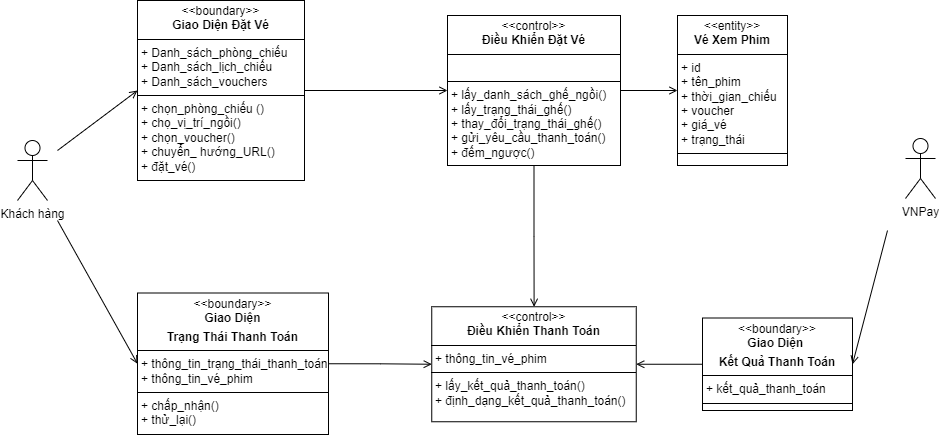

The diagram above was exported from draw.io. Its source (the exported page's mxGraphModel, read from the mxfile embedded in the PNG):
<mxGraphModel dx="1050" dy="621" grid="0" gridSize="10" guides="1" tooltips="1" connect="1" arrows="1" fold="1" page="0" pageScale="1" pageWidth="1700" pageHeight="1100" math="0" shadow="0">
  <root>
    <mxCell id="0" />
    <mxCell id="1" parent="0" />
    <mxCell id="bMcOlPjyYvG9kbO4Z2FB-31" style="edgeStyle=orthogonalEdgeStyle;rounded=0;orthogonalLoop=1;jettySize=auto;html=1;exitX=1;exitY=0.5;exitDx=0;exitDy=0;entryX=0;entryY=0.5;entryDx=0;entryDy=0;endArrow=open;endFill=0;" parent="1" source="bMcOlPjyYvG9kbO4Z2FB-10" target="bMcOlPjyYvG9kbO4Z2FB-11" edge="1">
      <mxGeometry relative="1" as="geometry" />
    </mxCell>
    <mxCell id="bMcOlPjyYvG9kbO4Z2FB-10" value="&lt;p style=&quot;margin:0px;margin-top:4px;text-align:center;&quot;&gt;&amp;lt;&amp;lt;boundary&amp;gt;&amp;gt;&lt;br&gt;&lt;b&gt;Giao Diện Đặt Vé&lt;/b&gt;&lt;/p&gt;&lt;hr size=&quot;1&quot; style=&quot;border-style:solid;&quot;&gt;&lt;p style=&quot;margin:0px;margin-left:4px;&quot;&gt;+ Danh_sách_phòng_chiếu&lt;/p&gt;&lt;p style=&quot;margin:0px;margin-left:4px;&quot;&gt;+ Danh_sách_lịch_chiếu&lt;br&gt;+ Danh_sách_vouchers&lt;/p&gt;&lt;hr size=&quot;1&quot; style=&quot;border-style:solid;&quot;&gt;&lt;p style=&quot;margin:0px;margin-left:4px;&quot;&gt;+ chọn_phòng_chiếu ()&lt;/p&gt;&lt;p style=&quot;margin:0px;margin-left:4px;&quot;&gt;+ chọ_vị_trí_ngồi()&lt;br&gt;+ chọn_voucher()&lt;/p&gt;&lt;p style=&quot;margin:0px;margin-left:4px;&quot;&gt;+ chuyển_ hướng_URL()&lt;/p&gt;&lt;p style=&quot;margin:0px;margin-left:4px;&quot;&gt;+ đặt_vé()&lt;/p&gt;" style="verticalAlign=top;align=left;overflow=fill;html=1;whiteSpace=wrap;" parent="1" vertex="1">
      <mxGeometry x="280" y="230" width="167" height="180" as="geometry" />
    </mxCell>
    <mxCell id="bMcOlPjyYvG9kbO4Z2FB-32" style="edgeStyle=orthogonalEdgeStyle;rounded=0;orthogonalLoop=1;jettySize=auto;html=1;exitX=1;exitY=0.5;exitDx=0;exitDy=0;entryX=0;entryY=0.5;entryDx=0;entryDy=0;endArrow=open;endFill=0;" parent="1" source="bMcOlPjyYvG9kbO4Z2FB-11" target="bMcOlPjyYvG9kbO4Z2FB-25" edge="1">
      <mxGeometry relative="1" as="geometry" />
    </mxCell>
    <mxCell id="bMcOlPjyYvG9kbO4Z2FB-33" style="edgeStyle=orthogonalEdgeStyle;rounded=0;orthogonalLoop=1;jettySize=auto;html=1;exitX=0.5;exitY=1;exitDx=0;exitDy=0;endArrow=open;endFill=0;" parent="1" source="bMcOlPjyYvG9kbO4Z2FB-11" target="bMcOlPjyYvG9kbO4Z2FB-12" edge="1">
      <mxGeometry relative="1" as="geometry" />
    </mxCell>
    <mxCell id="bMcOlPjyYvG9kbO4Z2FB-11" value="&lt;p style=&quot;margin:0px;margin-top:4px;text-align:center;&quot;&gt;&amp;lt;&amp;lt;control&amp;gt;&amp;gt;&lt;br&gt;&lt;b&gt;Điều Khiển Đặt Vé&lt;/b&gt;&lt;/p&gt;&lt;hr size=&quot;1&quot; style=&quot;border-style:solid;&quot;&gt;&lt;p style=&quot;margin:0px;margin-left:4px;&quot;&gt;&lt;br&gt;&lt;/p&gt;&lt;hr size=&quot;1&quot; style=&quot;border-style:solid;&quot;&gt;&lt;p style=&quot;margin:0px;margin-left:4px;&quot;&gt;+ lấy_danh_sách_ghế_ngồi()&lt;/p&gt;&lt;p style=&quot;margin:0px;margin-left:4px;&quot;&gt;+ lấy_trạng_thái_ghế()&lt;/p&gt;&lt;p style=&quot;margin:0px;margin-left:4px;&quot;&gt;+ thay_đổi_t&lt;span style=&quot;background-color: transparent; color: light-dark(rgb(0, 0, 0), rgb(255, 255, 255));&quot;&gt;rạng_thái_ghế()&lt;/span&gt;&lt;/p&gt;&lt;p style=&quot;margin:0px;margin-left:4px;&quot;&gt;+ gửi_yêu_cầu_thanh_toán()&lt;/p&gt;&lt;p style=&quot;margin:0px;margin-left:4px;&quot;&gt;+ đếm_ngược()&lt;/p&gt;" style="verticalAlign=top;align=left;overflow=fill;html=1;whiteSpace=wrap;" parent="1" vertex="1">
      <mxGeometry x="590" y="245" width="173" height="150" as="geometry" />
    </mxCell>
    <mxCell id="bMcOlPjyYvG9kbO4Z2FB-34" style="edgeStyle=orthogonalEdgeStyle;rounded=0;orthogonalLoop=1;jettySize=auto;html=1;exitX=1;exitY=0.5;exitDx=0;exitDy=0;entryX=0;entryY=0.5;entryDx=0;entryDy=0;endArrow=open;endFill=0;" parent="1" source="bMcOlPjyYvG9kbO4Z2FB-13" target="bMcOlPjyYvG9kbO4Z2FB-12" edge="1">
      <mxGeometry relative="1" as="geometry" />
    </mxCell>
    <mxCell id="bMcOlPjyYvG9kbO4Z2FB-12" value="&lt;p style=&quot;margin:0px;margin-top:4px;text-align:center;&quot;&gt;&amp;lt;&amp;lt;control&amp;gt;&amp;gt;&lt;br&gt;&lt;b&gt;Điều Khiển Thanh Toán&lt;/b&gt;&lt;/p&gt;&lt;hr size=&quot;1&quot; style=&quot;border-style:solid;&quot;&gt;&lt;p style=&quot;margin:0px;margin-left:4px;&quot;&gt;+ thông_tin_vé_phim&lt;/p&gt;&lt;hr size=&quot;1&quot; style=&quot;border-style:solid;&quot;&gt;&lt;p style=&quot;margin:0px;margin-left:4px;&quot;&gt;+ lấy_kết_quả_thanh_toán()&lt;/p&gt;&lt;p style=&quot;margin:0px;margin-left:4px;&quot;&gt;+ định_dạng_kết_quả_thanh_toán()&lt;/p&gt;" style="verticalAlign=top;align=left;overflow=fill;html=1;whiteSpace=wrap;" parent="1" vertex="1">
      <mxGeometry x="574.25" y="536.25" width="204.5" height="115" as="geometry" />
    </mxCell>
    <mxCell id="bMcOlPjyYvG9kbO4Z2FB-13" value="&lt;p style=&quot;margin:0px;margin-top:4px;text-align:center;&quot;&gt;&amp;lt;&amp;lt;boundary&amp;gt;&amp;gt;&lt;br&gt;&lt;b&gt;Giao Diện&lt;/b&gt;&lt;/p&gt;&lt;p style=&quot;margin:0px;margin-top:4px;text-align:center;&quot;&gt;&lt;b&gt;Trạng Thái Thanh Toán&lt;/b&gt;&lt;/p&gt;&lt;hr size=&quot;1&quot; style=&quot;border-style:solid;&quot;&gt;&lt;p style=&quot;margin:0px;margin-left:4px;&quot;&gt;+ thông_tin_trạng_thái_thanh_toán&lt;br&gt;&lt;/p&gt;&lt;p style=&quot;margin:0px;margin-left:4px;&quot;&gt;+ thông_tin_vé_phim&lt;/p&gt;&lt;hr size=&quot;1&quot; style=&quot;border-style:solid;&quot;&gt;&lt;p style=&quot;margin:0px;margin-left:4px;&quot;&gt;+ chấp_nhận()&lt;br&gt;&lt;/p&gt;&lt;p style=&quot;margin:0px;margin-left:4px;&quot;&gt;+ thử_lại()&lt;/p&gt;" style="verticalAlign=top;align=left;overflow=fill;html=1;whiteSpace=wrap;" parent="1" vertex="1">
      <mxGeometry x="280" y="522.5" width="191" height="141.5" as="geometry" />
    </mxCell>
    <mxCell id="bMcOlPjyYvG9kbO4Z2FB-16" value="&lt;p style=&quot;margin:0px;margin-top:4px;text-align:center;&quot;&gt;&amp;lt;&amp;lt;boundary&amp;gt;&amp;gt;&lt;br&gt;&lt;b&gt;Giao Diện&amp;nbsp;&lt;/b&gt;&lt;/p&gt;&lt;p style=&quot;margin:0px;margin-top:4px;text-align:center;&quot;&gt;&lt;b&gt;Kết Quả Thanh Toán&lt;/b&gt;&lt;/p&gt;&lt;hr size=&quot;1&quot; style=&quot;border-style:solid;&quot;&gt;&lt;p style=&quot;margin:0px;margin-left:4px;&quot;&gt;+ kết_quả_thanh_toán&lt;/p&gt;&lt;hr size=&quot;1&quot; style=&quot;border-style:solid;&quot;&gt;&lt;p style=&quot;margin:0px;margin-left:4px;&quot;&gt;&lt;br&gt;&lt;/p&gt;" style="verticalAlign=top;align=left;overflow=fill;html=1;whiteSpace=wrap;" parent="1" vertex="1">
      <mxGeometry x="845" y="547.5" width="150" height="92.5" as="geometry" />
    </mxCell>
    <mxCell id="bMcOlPjyYvG9kbO4Z2FB-25" value="&lt;p style=&quot;margin:0px;margin-top:4px;text-align:center;&quot;&gt;&amp;lt;&amp;lt;entity&amp;gt;&amp;gt;&lt;br&gt;&lt;b&gt;Vé Xem Phim&lt;/b&gt;&lt;/p&gt;&lt;hr size=&quot;1&quot; style=&quot;border-style:solid;&quot;&gt;&lt;p style=&quot;margin:0px;margin-left:4px;&quot;&gt;+ id&lt;/p&gt;&lt;p style=&quot;margin:0px;margin-left:4px;&quot;&gt;+ tên_phim&lt;/p&gt;&lt;p style=&quot;margin:0px;margin-left:4px;&quot;&gt;+ thời_gian_chiếu&lt;/p&gt;&lt;p style=&quot;margin:0px;margin-left:4px;&quot;&gt;+ voucher&lt;/p&gt;&lt;p style=&quot;margin:0px;margin-left:4px;&quot;&gt;+ giá_vé&lt;/p&gt;&lt;p style=&quot;margin:0px;margin-left:4px;&quot;&gt;+ trạng_thái&lt;/p&gt;&lt;hr size=&quot;1&quot; style=&quot;border-style:solid;&quot;&gt;&lt;p style=&quot;margin:0px;margin-left:4px;&quot;&gt;&lt;br&gt;&lt;/p&gt;" style="verticalAlign=top;align=left;overflow=fill;html=1;whiteSpace=wrap;" parent="1" vertex="1">
      <mxGeometry x="820" y="245" width="110" height="150" as="geometry" />
    </mxCell>
    <mxCell id="bMcOlPjyYvG9kbO4Z2FB-26" value="Khách hàng" style="shape=umlActor;verticalLabelPosition=bottom;verticalAlign=top;html=1;outlineConnect=0;" parent="1" vertex="1">
      <mxGeometry x="160" y="370" width="30" height="60" as="geometry" />
    </mxCell>
    <mxCell id="bMcOlPjyYvG9kbO4Z2FB-27" value="VNPay" style="shape=umlActor;verticalLabelPosition=bottom;verticalAlign=top;html=1;outlineConnect=0;" parent="1" vertex="1">
      <mxGeometry x="1048" y="368" width="30" height="60" as="geometry" />
    </mxCell>
    <mxCell id="bMcOlPjyYvG9kbO4Z2FB-30" value="" style="endArrow=open;html=1;rounded=0;entryX=0;entryY=0.5;entryDx=0;entryDy=0;endFill=0;" parent="1" target="bMcOlPjyYvG9kbO4Z2FB-10" edge="1">
      <mxGeometry width="50" height="50" relative="1" as="geometry">
        <mxPoint x="200" y="380" as="sourcePoint" />
        <mxPoint x="650" y="320" as="targetPoint" />
      </mxGeometry>
    </mxCell>
    <mxCell id="bMcOlPjyYvG9kbO4Z2FB-37" value="" style="endArrow=open;html=1;rounded=0;entryX=1;entryY=0.5;entryDx=0;entryDy=0;endFill=0;" parent="1" target="bMcOlPjyYvG9kbO4Z2FB-16" edge="1">
      <mxGeometry width="50" height="50" relative="1" as="geometry">
        <mxPoint x="1030" y="460" as="sourcePoint" />
        <mxPoint x="650" y="320" as="targetPoint" />
      </mxGeometry>
    </mxCell>
    <mxCell id="bMcOlPjyYvG9kbO4Z2FB-38" value="" style="endArrow=open;html=1;rounded=0;entryX=1;entryY=0.5;entryDx=0;entryDy=0;endFill=0;exitX=0;exitY=0.5;exitDx=0;exitDy=0;" parent="1" source="bMcOlPjyYvG9kbO4Z2FB-16" target="bMcOlPjyYvG9kbO4Z2FB-12" edge="1">
      <mxGeometry width="50" height="50" relative="1" as="geometry">
        <mxPoint x="1130" y="449" as="sourcePoint" />
        <mxPoint x="970" y="600" as="targetPoint" />
      </mxGeometry>
    </mxCell>
    <mxCell id="bMcOlPjyYvG9kbO4Z2FB-46" value="" style="endArrow=open;html=1;rounded=0;entryX=0;entryY=0.5;entryDx=0;entryDy=0;endFill=0;" parent="1" target="bMcOlPjyYvG9kbO4Z2FB-13" edge="1">
      <mxGeometry width="50" height="50" relative="1" as="geometry">
        <mxPoint x="200" y="450" as="sourcePoint" />
        <mxPoint x="540" y="350" as="targetPoint" />
      </mxGeometry>
    </mxCell>
  </root>
</mxGraphModel>